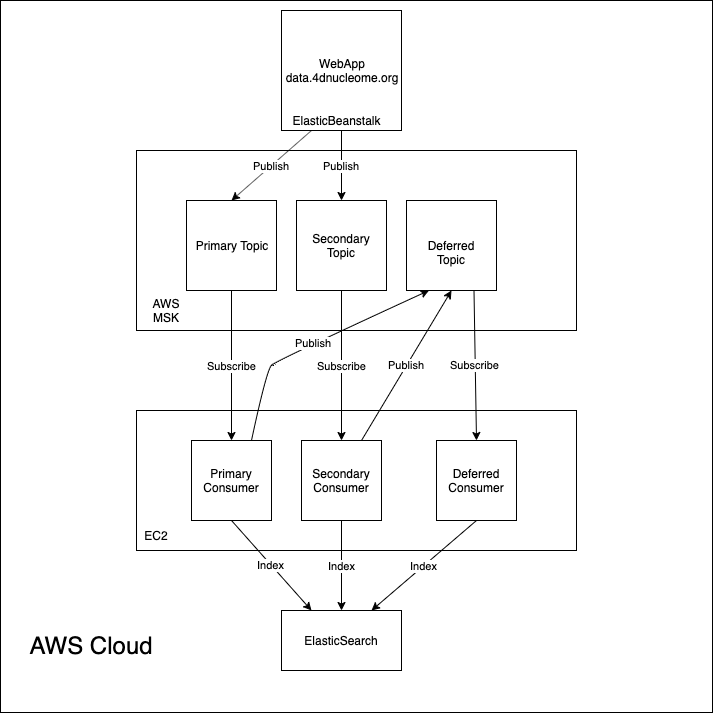

The diagram above was exported from draw.io. Its source (the exported page's mxGraphModel, read from the mxfile embedded in the PNG):
<mxGraphModel dx="1014" dy="890" grid="1" gridSize="10" guides="1" tooltips="1" connect="1" arrows="1" fold="1" page="1" pageScale="1" pageWidth="850" pageHeight="1100" math="0" shadow="0">
  <root>
    <mxCell id="0" />
    <mxCell id="1" parent="0" />
    <mxCell id="_f6job1qNZGc3nigenRx-32" value="" style="whiteSpace=wrap;html=1;aspect=fixed;" vertex="1" parent="1">
      <mxGeometry x="74" y="30" width="712" height="712" as="geometry" />
    </mxCell>
    <mxCell id="_f6job1qNZGc3nigenRx-15" value="" style="rounded=0;whiteSpace=wrap;html=1;" vertex="1" parent="1">
      <mxGeometry x="210" y="180" width="440" height="180" as="geometry" />
    </mxCell>
    <mxCell id="_f6job1qNZGc3nigenRx-1" value="WebApp&lt;br&gt;data.4dnucleome.org" style="whiteSpace=wrap;html=1;aspect=fixed;" vertex="1" parent="1">
      <mxGeometry x="355" y="40" width="120" height="120" as="geometry" />
    </mxCell>
    <mxCell id="_f6job1qNZGc3nigenRx-5" value="Primary Topic" style="rounded=0;whiteSpace=wrap;html=1;" vertex="1" parent="1">
      <mxGeometry x="260" y="230" width="90" height="90" as="geometry" />
    </mxCell>
    <mxCell id="_f6job1qNZGc3nigenRx-8" value="Publish" style="endArrow=classic;html=1;exitX=0.25;exitY=1;exitDx=0;exitDy=0;entryX=0.5;entryY=0;entryDx=0;entryDy=0;" edge="1" parent="1" source="_f6job1qNZGc3nigenRx-1" target="_f6job1qNZGc3nigenRx-5">
      <mxGeometry width="50" height="50" relative="1" as="geometry">
        <mxPoint x="280" y="500" as="sourcePoint" />
        <mxPoint x="330" y="450" as="targetPoint" />
      </mxGeometry>
    </mxCell>
    <mxCell id="_f6job1qNZGc3nigenRx-10" value="Secondary Topic" style="rounded=0;whiteSpace=wrap;html=1;" vertex="1" parent="1">
      <mxGeometry x="370" y="230" width="90" height="90" as="geometry" />
    </mxCell>
    <mxCell id="_f6job1qNZGc3nigenRx-11" value="Deferred Topic" style="rounded=0;whiteSpace=wrap;html=1;" vertex="1" parent="1">
      <mxGeometry x="480" y="230" width="90" height="90" as="geometry" />
    </mxCell>
    <mxCell id="_f6job1qNZGc3nigenRx-14" value="Publish" style="endArrow=classic;html=1;exitX=0.5;exitY=1;exitDx=0;exitDy=0;" edge="1" parent="1" source="_f6job1qNZGc3nigenRx-1" target="_f6job1qNZGc3nigenRx-10">
      <mxGeometry width="50" height="50" relative="1" as="geometry">
        <mxPoint x="260" y="390" as="sourcePoint" />
        <mxPoint x="310" y="340" as="targetPoint" />
      </mxGeometry>
    </mxCell>
    <mxCell id="_f6job1qNZGc3nigenRx-18" value="" style="rounded=0;whiteSpace=wrap;html=1;fontSize=20;" vertex="1" parent="1">
      <mxGeometry x="210" y="440" width="440" height="140" as="geometry" />
    </mxCell>
    <mxCell id="_f6job1qNZGc3nigenRx-19" value="Primary Consumer" style="whiteSpace=wrap;html=1;aspect=fixed;" vertex="1" parent="1">
      <mxGeometry x="265" y="470" width="80" height="80" as="geometry" />
    </mxCell>
    <mxCell id="_f6job1qNZGc3nigenRx-20" value="Secondary Consumer" style="whiteSpace=wrap;html=1;aspect=fixed;" vertex="1" parent="1">
      <mxGeometry x="375" y="470" width="80" height="80" as="geometry" />
    </mxCell>
    <mxCell id="_f6job1qNZGc3nigenRx-21" value="Deferred Consumer" style="whiteSpace=wrap;html=1;aspect=fixed;" vertex="1" parent="1">
      <mxGeometry x="510" y="470" width="80" height="80" as="geometry" />
    </mxCell>
    <mxCell id="_f6job1qNZGc3nigenRx-23" value="Subscribe" style="endArrow=classic;html=1;exitX=0.5;exitY=1;exitDx=0;exitDy=0;entryX=0.5;entryY=0;entryDx=0;entryDy=0;" edge="1" parent="1" source="_f6job1qNZGc3nigenRx-5" target="_f6job1qNZGc3nigenRx-19">
      <mxGeometry width="50" height="50" relative="1" as="geometry">
        <mxPoint x="200" y="650" as="sourcePoint" />
        <mxPoint x="250" y="600" as="targetPoint" />
      </mxGeometry>
    </mxCell>
    <mxCell id="_f6job1qNZGc3nigenRx-24" value="Subscribe" style="endArrow=classic;html=1;exitX=0.5;exitY=1;exitDx=0;exitDy=0;entryX=0.5;entryY=0;entryDx=0;entryDy=0;" edge="1" parent="1" source="_f6job1qNZGc3nigenRx-10" target="_f6job1qNZGc3nigenRx-20">
      <mxGeometry width="50" height="50" relative="1" as="geometry">
        <mxPoint x="200" y="650" as="sourcePoint" />
        <mxPoint x="250" y="600" as="targetPoint" />
      </mxGeometry>
    </mxCell>
    <mxCell id="_f6job1qNZGc3nigenRx-26" value="Publish" style="endArrow=classic;html=1;exitX=0.75;exitY=0;exitDx=0;exitDy=0;entryX=0.5;entryY=1;entryDx=0;entryDy=0;" edge="1" parent="1" source="_f6job1qNZGc3nigenRx-20" target="_f6job1qNZGc3nigenRx-11">
      <mxGeometry width="50" height="50" relative="1" as="geometry">
        <mxPoint x="200" y="650" as="sourcePoint" />
        <mxPoint x="250" y="600" as="targetPoint" />
      </mxGeometry>
    </mxCell>
    <mxCell id="_f6job1qNZGc3nigenRx-27" value="Subscribe" style="endArrow=classic;html=1;exitX=0.75;exitY=1;exitDx=0;exitDy=0;entryX=0.5;entryY=0;entryDx=0;entryDy=0;" edge="1" parent="1" source="_f6job1qNZGc3nigenRx-11" target="_f6job1qNZGc3nigenRx-21">
      <mxGeometry width="50" height="50" relative="1" as="geometry">
        <mxPoint x="200" y="650" as="sourcePoint" />
        <mxPoint x="250" y="600" as="targetPoint" />
      </mxGeometry>
    </mxCell>
    <mxCell id="_f6job1qNZGc3nigenRx-28" value="EC2" style="text;html=1;strokeColor=none;fillColor=none;align=center;verticalAlign=middle;whiteSpace=wrap;rounded=0;" vertex="1" parent="1">
      <mxGeometry x="210" y="555" width="40" height="20" as="geometry" />
    </mxCell>
    <mxCell id="_f6job1qNZGc3nigenRx-29" value="AWS MSK" style="text;html=1;strokeColor=none;fillColor=none;align=center;verticalAlign=middle;whiteSpace=wrap;rounded=0;" vertex="1" parent="1">
      <mxGeometry x="220" y="330" width="40" height="20" as="geometry" />
    </mxCell>
    <mxCell id="_f6job1qNZGc3nigenRx-33" value="ElasticBeanstalk" style="text;html=1;strokeColor=none;fillColor=none;align=center;verticalAlign=middle;whiteSpace=wrap;rounded=0;" vertex="1" parent="1">
      <mxGeometry x="390" y="140" width="40" height="20" as="geometry" />
    </mxCell>
    <mxCell id="_f6job1qNZGc3nigenRx-34" value="&lt;font style=&quot;font-size: 24px&quot;&gt;AWS Cloud&lt;/font&gt;" style="text;html=1;strokeColor=none;fillColor=none;align=center;verticalAlign=middle;whiteSpace=wrap;rounded=0;" vertex="1" parent="1">
      <mxGeometry x="100" y="650" width="130" height="50" as="geometry" />
    </mxCell>
    <mxCell id="_f6job1qNZGc3nigenRx-35" value="Publish" style="curved=1;endArrow=classic;html=1;entryX=0.25;entryY=1;entryDx=0;entryDy=0;exitX=0.75;exitY=0;exitDx=0;exitDy=0;" edge="1" parent="1" source="_f6job1qNZGc3nigenRx-19" target="_f6job1qNZGc3nigenRx-11">
      <mxGeometry width="50" height="50" relative="1" as="geometry">
        <mxPoint x="120" y="740" as="sourcePoint" />
        <mxPoint x="170" y="690" as="targetPoint" />
        <Array as="points">
          <mxPoint x="340" y="400" />
          <mxPoint x="350" y="390" />
        </Array>
      </mxGeometry>
    </mxCell>
    <mxCell id="_f6job1qNZGc3nigenRx-37" value="ElasticSearch" style="rounded=0;whiteSpace=wrap;html=1;" vertex="1" parent="1">
      <mxGeometry x="355" y="640" width="120" height="60" as="geometry" />
    </mxCell>
    <mxCell id="_f6job1qNZGc3nigenRx-39" value="Index" style="endArrow=classic;html=1;exitX=0.5;exitY=1;exitDx=0;exitDy=0;entryX=0.25;entryY=0;entryDx=0;entryDy=0;" edge="1" parent="1" source="_f6job1qNZGc3nigenRx-19" target="_f6job1qNZGc3nigenRx-37">
      <mxGeometry width="50" height="50" relative="1" as="geometry">
        <mxPoint x="50" y="830" as="sourcePoint" />
        <mxPoint x="100" y="780" as="targetPoint" />
      </mxGeometry>
    </mxCell>
    <mxCell id="_f6job1qNZGc3nigenRx-40" value="Index" style="endArrow=classic;html=1;exitX=0.5;exitY=1;exitDx=0;exitDy=0;entryX=0.5;entryY=0;entryDx=0;entryDy=0;" edge="1" parent="1" source="_f6job1qNZGc3nigenRx-20" target="_f6job1qNZGc3nigenRx-37">
      <mxGeometry width="50" height="50" relative="1" as="geometry">
        <mxPoint x="50" y="830" as="sourcePoint" />
        <mxPoint x="100" y="780" as="targetPoint" />
      </mxGeometry>
    </mxCell>
    <mxCell id="_f6job1qNZGc3nigenRx-41" value="Index" style="endArrow=classic;html=1;exitX=0.5;exitY=1;exitDx=0;exitDy=0;entryX=0.75;entryY=0;entryDx=0;entryDy=0;" edge="1" parent="1" source="_f6job1qNZGc3nigenRx-21" target="_f6job1qNZGc3nigenRx-37">
      <mxGeometry width="50" height="50" relative="1" as="geometry">
        <mxPoint x="50" y="830" as="sourcePoint" />
        <mxPoint x="100" y="780" as="targetPoint" />
      </mxGeometry>
    </mxCell>
  </root>
</mxGraphModel>